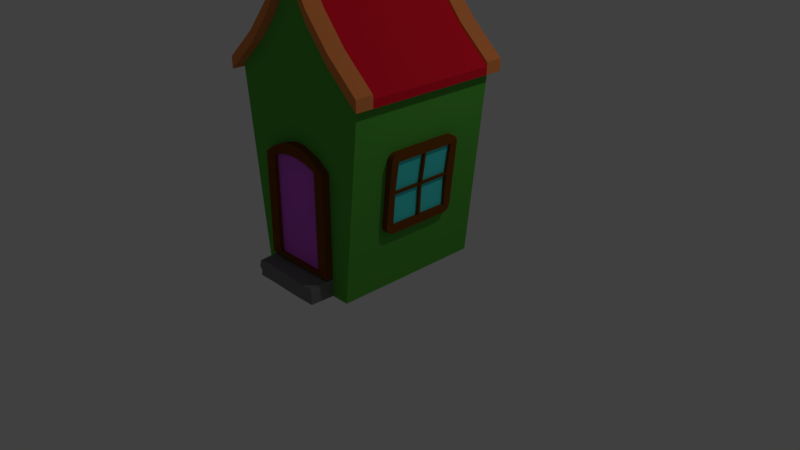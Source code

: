 # Source: House.blend  (saved by Blender 2.79.0; exported with 4.5.12 LTS)
import bpy
from mathutils import Matrix  # noqa: F401  (used for matrix-valued properties, if any)

bpy.ops.wm.read_factory_settings(use_empty=True)
scene = bpy.context.scene
scene.name = 'Scene'

# ---- collections
col_collection_1 = bpy.data.collections.new('Collection 1'); scene.collection.children.link(col_collection_1)

# ---- materials (node trees are filled in below, after node groups)
mat_material = bpy.data.materials.new('Material')
mat_material.alpha_threshold = 0.0
mat_material.use_transparent_shadow = False
mat_material.diffuse_color = (0.1025, 0.448, 0.05503, 1.0)
mat_material.roughness = 0.5
mat_material_001 = bpy.data.materials.new('Material.001')
mat_material_001.alpha_threshold = 0.0
mat_material_001.use_transparent_shadow = False
mat_material_001.diffuse_color = (0.8, 0.0107, 0.02868, 1.0)
mat_material_001.roughness = 0.5
mat_material_002 = bpy.data.materials.new('Material.002')
mat_material_002.alpha_threshold = 0.0
mat_material_002.use_transparent_shadow = False
mat_material_002.diffuse_color = (0.8, 0.2505, 0.07333, 1.0)
mat_material_002.roughness = 0.5
mat_material_003 = bpy.data.materials.new('Material.003')
mat_material_003.alpha_threshold = 0.0
mat_material_003.use_transparent_shadow = False
mat_material_003.diffuse_color = (0.196, 0.06101, 0.006679, 1.0)
mat_material_003.roughness = 0.5
mat_material_004 = bpy.data.materials.new('Material.004')
mat_material_004.alpha_threshold = 0.0
mat_material_004.use_transparent_shadow = False
mat_material_004.diffuse_color = (0.0757, 0.8971, 0.8714, 1.0)
mat_material_004.roughness = 0.5
mat_material_005 = bpy.data.materials.new('Material.005')
mat_material_005.alpha_threshold = 0.0
mat_material_005.use_transparent_shadow = False
mat_material_005.diffuse_color = (0.6548, 0.1157, 0.8, 1.0)
mat_material_005.roughness = 0.5
mat_material_006 = bpy.data.materials.new('Material.006')
mat_material_006.alpha_threshold = 0.0
mat_material_006.use_transparent_shadow = False
mat_material_006.diffuse_color = (0.2079, 0.2079, 0.2079, 1.0)
mat_material_006.roughness = 0.5

# ---- material node trees

# ---- world
world_world = bpy.data.worlds.new('World'); scene.world = world_world
world_world.color = (0.05088, 0.05088, 0.05088)
world_world.use_sun_shadow = False
world_world.sun_shadow_jitter_overblur = 0.0
world_world.cycles.sampling_method = 'MANUAL'

# ---- cameras
cam_camera = bpy.data.cameras.new('Camera')
cam_camera.clip_end = 100.0
cam_camera.lens = 35.0
cam_camera.sensor_width = 32.0
cam_camera.sensor_height = 18.0
cam_camera.ortho_scale = 7.314
cam_camera.dof.focus_distance = 0.0
cam_camera.dof.aperture_fstop = 128.0

# ---- lights
light_lamp = bpy.data.lights.new('Lamp', 'POINT')
light_lamp.transmission_factor = 0.0
light_lamp.cutoff_distance = 30.0
light_lamp.energy = 100.0
light_lamp.shadow_buffer_clip_start = 1.001
light_lamp.shadow_soft_size = 0.1
light_lamp.shadow_maximum_resolution = 0.006
light_lamp.use_absolute_resolution = True

# ---- meshes
me_cube_002 = bpy.data.meshes.new('Cube.002')
me_cube_002.from_pydata([(-0.7353, -1.0, -0.001843), (-1.0, -1.0, 2.498), (-0.7353, 1.0, -0.001843), (-1.0, 1.0, 2.498), (0.7353, -1.0, -0.001843), (1.0, -1.0, 2.498), (0.7353, 1.0, -0.001843), (1.0, 1.0, 2.498), (-0.04, -1.0, 3.898), (-0.04, 1.0, 3.898), (0.04, 1.0, 3.898), (0.04, -1.0, 3.898), (0.608, -1.0, 2.848), (0.312, -1.0, 3.198), (0.112, -1.0, 3.548), (-0.112, -1.0, 3.548), (-0.312, -1.0, 3.198), (-0.608, -1.0, 2.848), (-0.608, 1.0, 2.848), (-0.312, 1.0, 3.198), (-0.112, 1.0, 3.548), (0.112, 1.0, 3.548), (0.312, 1.0, 3.198), (0.608, 1.0, 2.848), (-1.1, -1.1, 2.428), (-1.1, 1.1, 2.428), (1.1, 1.1, 2.428), (1.1, -1.1, 2.428), (-0.044, -1.1, 3.968), (-0.044, 1.1, 3.968), (0.044, 1.1, 3.968), (0.044, -1.1, 3.968), (0.1232, -1.1, 3.583), (-0.6688, -1.1, 2.813), (-0.1232, 1.1, 3.583), (0.6688, 1.1, 2.813), (0.6688, -1.1, 2.813), (0.3432, -1.1, 3.198), (-0.1232, -1.1, 3.583), (-0.3432, -1.1, 3.198), (-0.6688, 1.1, 2.813), (-0.3432, 1.1, 3.198), (0.1232, 1.1, 3.583), (0.3432, 1.1, 3.198), (-1.1, -1.1, 2.528), (-1.1, 1.1, 2.528), (1.1, 1.1, 2.528), (1.1, -1.1, 2.528), (-0.044, -1.1, 4.068), (-0.044, 1.1, 4.068), (0.044, 1.1, 4.068), (0.044, -1.1, 4.068), (0.1232, -1.1, 3.683), (-0.6688, -1.1, 2.913), (-0.1232, 1.1, 3.683), (0.6688, 1.1, 2.913), (0.6688, -1.1, 2.913), (0.3432, -1.1, 3.298), (-0.1232, -1.1, 3.683), (-0.3432, -1.1, 3.298), (-0.6688, 1.1, 2.913), (-0.3432, 1.1, 3.298), (0.1232, 1.1, 3.683), (0.3432, 1.1, 3.298), (-1.0, -0.8333, 2.498), (-1.0, 0.8333, 2.498), (1.0, 0.8333, 2.498), (1.0, -0.8333, 2.498), (-1.1, -0.8667, 2.428), (-1.1, 0.8667, 2.428), (1.1, 0.8667, 2.428), (1.1, -0.8667, 2.428), (-1.1, -0.8667, 2.528), (-1.1, 0.8667, 2.528), (1.1, 0.8667, 2.528), (1.1, -0.8667, 2.528), (-0.6688, -0.8667, 2.913), (-0.6688, 0.8667, 2.913), (-0.3432, -0.8667, 3.298), (-0.3432, 0.8667, 3.298), (-0.1232, -0.8667, 3.683), (-0.1232, 0.8667, 3.683), (0.6688, 0.8667, 2.913), (0.6688, -0.8667, 2.913), (0.3432, 0.8667, 3.298), (0.3432, -0.8667, 3.298), (0.1232, 0.8667, 3.683), (0.1232, -0.8667, 3.683), (0.05648, -1.0, 3.818), (-0.05648, 1.0, 3.818), (-0.05648, -1.0, 3.818), (0.05648, 1.0, 3.818), (0.06213, -1.1, 3.88), (-0.06213, 1.1, 3.88), (-0.06213, -1.1, 3.88), (0.06213, 1.1, 3.88), (0.06213, -1.1, 3.98), (-0.06213, 1.1, 3.98), (-0.06213, -1.1, 3.98), (0.06213, 1.1, 3.98), (0.06213, -0.8667, 3.98), (0.06213, 0.8667, 3.98), (1.1, 0.8667, 2.528), (1.1, -0.8667, 2.528), (0.6688, 0.8667, 2.913), (0.6688, -0.8667, 2.913), (0.3432, 0.8667, 3.298), (0.3432, -0.8667, 3.298), (0.1232, 0.8667, 3.683), (0.1232, -0.8667, 3.683), (0.06213, -0.8667, 3.98), (0.06213, 0.8667, 3.98), (1.1, 0.8667, 2.428), (1.1, -0.8667, 2.428), (1.1, 0.8667, 2.528), (1.1, -0.8667, 2.528), (1.1, 0.8667, 2.528), (1.1, -0.8667, 2.528), (0.6688, 0.8667, 2.913), (0.6688, -0.8667, 2.913), (0.3432, 0.8667, 3.298), (0.3432, -0.8667, 3.298), (0.1232, 0.8667, 3.683), (0.1232, -0.8667, 3.683), (0.06213, -0.8667, 3.98), (0.06213, 0.8667, 3.98), (1.1, 0.8667, 2.428), (1.1, -0.8667, 2.428), (1.1, 0.8667, 2.528), (1.1, -0.8667, 2.528), (1.1, 0.8667, 2.528), (1.1, -0.8667, 2.528), (0.6688, 0.8667, 2.913), (0.6688, -0.8667, 2.913), (0.3432, 0.8667, 3.298), (0.3432, -0.8667, 3.298), (0.1232, 0.8667, 3.683), (0.1232, -0.8667, 3.683), (0.06213, -0.8667, 3.98), (0.06213, 0.8667, 3.98), (1.0, 0.8333, 2.498), (1.0, -0.8333, 2.498), (1.1, 0.8667, 2.428), (1.1, -0.8667, 2.428), (1.1, 0.8667, 2.428), (1.1, -0.8667, 2.428), (1.1, 0.8667, 2.528), (1.1, -0.8667, 2.528), (1.1, 0.8667, 2.528), (1.1, -0.8667, 2.528), (0.6688, 0.8667, 2.913), (0.6688, -0.8667, 2.913), (0.3432, 0.8667, 3.298), (0.3432, -0.8667, 3.298), (0.1232, 0.8667, 3.683), (0.1232, -0.8667, 3.683), (0.06213, -0.8667, 3.98), (0.06213, 0.8667, 3.98), (1.0, 0.8333, 2.498), (1.0, -0.8333, 2.498), (1.1, 0.8667, 2.428), (1.1, -0.8667, 2.428), (1.1, 0.8667, 2.428), (1.1, -0.8667, 2.428), (1.1, 0.8667, 2.528), (1.1, -0.8667, 2.528), (1.1, 0.8667, 2.528), (1.1, -0.8667, 2.528), (0.6688, 0.8667, 2.913), (0.6688, -0.8667, 2.913), (0.3432, 0.8667, 3.298), (0.3432, -0.8667, 3.298), (0.1232, 0.8667, 3.683), (0.1232, -0.8667, 3.683), (0.06213, -0.8667, 3.98), (0.06213, 0.8667, 3.98), (-1.1, 0.8667, 2.578), (-1.1, 1.1, 2.578), (1.1, -0.8667, 2.578), (1.1, -1.1, 2.578), (-0.044, 0.8667, 4.118), (-0.044, 1.1, 4.118), (0.044, 1.1, 4.118), (0.044, -0.8667, 4.118), (0.044, -1.1, 4.118), (-0.044, -1.1, 4.118), (0.06213, -1.1, 4.03), (-0.6688, -1.1, 2.963), (-1.1, -1.1, 2.578), (-0.06213, 1.1, 4.03), (0.6688, 1.1, 2.963), (1.1, 1.1, 2.578), (0.6688, -1.1, 2.963), (0.3432, -1.1, 3.348), (0.1232, -1.1, 3.733), (-0.06213, -1.1, 4.03), (-0.1232, -1.1, 3.733), (-0.3432, -1.1, 3.348), (-0.6688, 1.1, 2.963), (-0.3432, 1.1, 3.348), (-0.1232, 1.1, 3.733), (0.06213, 1.1, 4.03), (0.1232, 1.1, 3.733), (0.3432, 1.1, 3.348), (-0.6688, 0.8667, 2.963), (-0.3432, 0.8667, 3.348), (-0.1232, 0.8667, 3.733), (0.6688, -0.8667, 2.963), (0.3432, -0.8667, 3.348), (0.1232, -0.8667, 3.733), (-1.1, -0.8667, 2.578), (1.1, 0.8667, 2.578), (-0.044, -0.8667, 4.118), (0.044, 0.8667, 4.118), (-0.6688, -0.8667, 2.963), (-0.3432, -0.8667, 3.348), (-0.1232, -0.8667, 3.733), (0.6688, 0.8667, 2.963), (0.3432, 0.8667, 3.348), (0.1232, 0.8667, 3.733), (-0.06213, 0.8667, 4.03), (-0.06213, -0.8667, 4.03), (0.06213, -0.8667, 4.03), (0.06213, 0.8667, 4.03), (0.1232, 0.8667, 3.733), (0.1232, -0.8667, 3.733), (0.06213, -0.8667, 4.03), (0.06213, 0.8667, 4.03), (-0.024, 0.8667, 4.168), (-0.024, 1.1, 4.168), (0.024, 1.1, 4.168), (0.024, -0.8667, 4.168), (0.024, -1.1, 4.168), (-0.024, -1.1, 4.168), (-0.024, -0.8667, 4.168), (0.024, 0.8667, 4.168), (-0.5254, -1.1, 0.2443), (-0.5254, -1.1, 1.567), (-0.5254, -0.9731, 0.2443), (-0.5254, -0.9731, 1.567), (0.4986, -1.1, 0.2443), (0.4986, -1.1, 1.567), (0.4986, -0.9731, 0.2443), (0.4986, -0.9731, 1.567), (-0.3791, -0.9731, 1.676), (-0.2328, -0.9731, 1.735), (-0.08649, -0.9731, 1.78), (0.05979, -0.9731, 1.78), (0.2061, -0.9731, 1.735), (0.3524, -0.9731, 1.676), (-0.3791, -1.1, 0.2443), (0.3524, -1.1, 0.2443), (0.3524, -1.1, 1.676), (0.2061, -1.1, 1.735), (0.05979, -1.1, 1.78), (-0.08649, -1.1, 1.78), (-0.2328, -1.1, 1.735), (-0.3791, -1.1, 1.676), (0.3524, -1.1, 1.558), (0.2061, -1.1, 1.613), (0.05979, -1.1, 1.638), (-0.08649, -1.1, 1.638), (-0.2328, -1.1, 1.613), (-0.3791, -1.1, 1.558), (0.3524, -1.1, 0.2919), (-0.3791, -1.1, 0.2906), (0.3524, -1.05, 1.558), (0.2061, -1.05, 1.613), (0.05979, -1.05, 1.638), (-0.08649, -1.05, 1.638), (-0.2328, -1.05, 1.613), (-0.3791, -1.05, 1.558), (0.3524, -1.05, 0.2919), (-0.3791, -1.05, 0.2906), (0.8659, 0.01102, 0.8741), (0.8659, -0.4139, 0.8741), (0.8922, 0.4053, 1.274), (0.9619, -0.4139, 1.686), (0.9307, -0.0197, 1.27), (0.9059, -0.4139, 0.8741), (0.9308, 0.01102, 1.27), (0.9059, 0.4053, 0.8741), (0.8899, -0.4139, 1.268), (0.9412, 0.01102, 1.3), (1.002, 0.4053, 1.686), (0.9619, -0.01969, 1.686), (0.9411, -0.0197, 1.3), (0.8659, 0.4053, 0.8741), (1.002, -0.4139, 1.686), (0.8907, -0.0197, 1.27), (0.9363, -0.004336, 1.285), (0.9406, -0.4139, 1.298), (0.9299, -0.4139, 1.268), (1.002, -0.01969, 1.686), (1.002, 0.01102, 1.686), (0.9422, 0.4053, 1.303), (0.9322, 0.4053, 1.274), (0.9059, 0.01102, 0.8741), (0.9059, -0.0197, 0.8741), (0.9011, -0.0197, 1.3), (0.9006, -0.4139, 1.298), (0.9619, 0.4053, 1.686), (0.9619, 0.01102, 1.686), (0.9012, 0.01102, 1.3), (0.9022, 0.4053, 1.303), (0.8908, 0.01102, 1.27), (0.8659, -0.0197, 0.8741), (0.8035, -0.4139, 0.7717), (0.8035, -0.5163, 0.8741), (0.8035, -0.4456, 0.7767), (0.8035, -0.4741, 0.7913), (0.8035, -0.4968, 0.8139), (0.8035, -0.5113, 0.8425), (0.8995, -0.5163, 1.686), (0.8995, -0.4139, 1.788), (0.8995, -0.5113, 1.717), (0.8995, -0.4968, 1.746), (0.8995, -0.4741, 1.769), (0.8995, -0.4456, 1.783), (0.8035, 0.5077, 0.8741), (0.8035, 0.4053, 0.7717), (0.8035, 0.5027, 0.8425), (0.8035, 0.4881, 0.8139), (0.8035, 0.4655, 0.7913), (0.8035, 0.4369, 0.7767), (0.8995, 0.4053, 1.788), (0.8995, 0.5077, 1.686), (0.8995, 0.4369, 1.783), (0.8995, 0.4655, 1.769), (0.8995, 0.4881, 1.746), (0.8995, 0.5027, 1.717), (1.002, 0.5077, 1.686), (1.002, 0.4053, 1.788), (1.002, 0.4353, 1.716), (1.002, 0.5027, 1.717), (1.002, 0.4881, 1.746), (1.002, 0.4655, 1.769), (1.002, 0.4369, 1.783), (0.9059, 0.4053, 0.7717), (0.9059, 0.5077, 0.8741), (0.9059, 0.4353, 0.8441), (0.9059, 0.4369, 0.7767), (0.9059, 0.4655, 0.7913), (0.9059, 0.4881, 0.8139), (0.9059, 0.5027, 0.8425), (0.9059, -0.5163, 0.8741), (0.9059, -0.4139, 0.7717), (0.9059, -0.4439, 0.8441), (0.9059, -0.5113, 0.8425), (0.9059, -0.4968, 0.8139), (0.9059, -0.4741, 0.7913), (0.9059, -0.4456, 0.7767), (1.002, -0.4139, 1.788), (1.002, -0.5163, 1.686), (1.002, -0.4439, 1.716), (1.002, -0.4456, 1.783), (1.002, -0.4741, 1.769), (1.002, -0.4968, 1.746), (1.002, -0.5113, 1.717), (-0.864, 0.01102, 0.8741), (-0.864, -0.4139, 0.8741), (-0.8903, 0.4053, 1.274), (-0.96, -0.4139, 1.686), (-0.9288, -0.0197, 1.27), (-0.904, -0.4139, 0.8741), (-0.9289, 0.01102, 1.27), (-0.904, 0.4053, 0.8741), (-0.888, -0.4139, 1.268), (-0.9393, 0.01102, 1.3), (-1.0, 0.4053, 1.686), (-0.96, -0.01969, 1.686), (-0.9392, -0.0197, 1.3), (-0.864, 0.4053, 0.8741), (-1.0, -0.4139, 1.686), (-0.8888, -0.0197, 1.27), (-0.9344, -0.004336, 1.285), (-0.9387, -0.4139, 1.298), (-0.928, -0.4139, 1.268), (-1.0, -0.01969, 1.686), (-1.0, 0.01102, 1.686), (-0.9403, 0.4053, 1.303), (-0.9303, 0.4053, 1.274), (-0.904, 0.01102, 0.8741), (-0.904, -0.0197, 0.8741), (-0.8992, -0.0197, 1.3), (-0.8987, -0.4139, 1.298), (-0.96, 0.4053, 1.686), (-0.96, 0.01102, 1.686), (-0.8993, 0.01102, 1.3), (-0.9003, 0.4053, 1.303), (-0.8889, 0.01102, 1.27), (-0.864, -0.0197, 0.8741), (-0.8016, -0.4139, 0.7717), (-0.8016, -0.5163, 0.8741), (-0.8016, -0.4456, 0.7767), (-0.8016, -0.4741, 0.7913), (-0.8016, -0.4968, 0.8139), (-0.8016, -0.5113, 0.8425), (-0.8976, -0.5163, 1.686), (-0.8976, -0.4139, 1.788), (-0.8976, -0.5113, 1.717), (-0.8976, -0.4968, 1.746), (-0.8976, -0.4741, 1.769), (-0.8976, -0.4456, 1.783), (-0.8016, 0.5077, 0.8741), (-0.8016, 0.4053, 0.7717), (-0.8016, 0.5027, 0.8425), (-0.8016, 0.4881, 0.8139), (-0.8016, 0.4655, 0.7913), (-0.8016, 0.4369, 0.7767), (-0.8976, 0.4053, 1.788), (-0.8976, 0.5077, 1.686), (-0.8976, 0.4369, 1.783), (-0.8976, 0.4655, 1.769), (-0.8976, 0.4881, 1.746), (-0.8976, 0.5027, 1.717), (-1.0, 0.5077, 1.686), (-1.0, 0.4053, 1.788), (-1.0, 0.4353, 1.716), (-1.0, 0.5027, 1.717), (-1.0, 0.4881, 1.746), (-1.0, 0.4655, 1.769), (-1.0, 0.4369, 1.783), (-0.904, 0.4053, 0.7717), (-0.904, 0.5077, 0.8741), (-0.904, 0.4353, 0.8441), (-0.904, 0.4369, 0.7767), (-0.904, 0.4655, 0.7913), (-0.904, 0.4881, 0.8139), (-0.904, 0.5027, 0.8425), (-0.904, -0.5163, 0.8741), (-0.904, -0.4139, 0.7717), (-0.904, -0.4439, 0.8441), (-0.904, -0.5113, 0.8425), (-0.904, -0.4968, 0.8139), (-0.904, -0.4741, 0.7913), (-0.904, -0.4456, 0.7767), (-1.0, -0.4139, 1.788), (-1.0, -0.5163, 1.686), (-1.0, -0.4439, 1.716), (-1.0, -0.4456, 1.783), (-1.0, -0.4741, 1.769), (-1.0, -0.4968, 1.746), (-1.0, -0.5113, 1.717), (-0.496, -1.32, -0.0001206), (-0.4901, -1.321, 0.2093), (-0.5213, -0.9964, -0.0001206), (-0.513, -0.9962, 0.2161), (0.4894, -1.317, 0.005083), (0.4876, -1.316, 0.2124), (0.4974, -1.0, 0.001248), (0.4975, -1.0, 0.2293), (0.3175, -0.994, 0.0119), (0.1417, -0.9902, 0.01201), (-0.02601, -0.9887, -0.0001206), (-0.193, -0.9918, -0.006614), (-0.3547, -0.9923, 0.002088), (-0.3527, -0.9986, 0.1926), (-0.175, -0.9962, 0.1973), (-0.02003, -0.9917, 0.2184), (0.1435, -0.9914, 0.2142), (0.3195, -0.9953, 0.234), (-0.3389, -1.317, -0.0001206), (-0.1736, -1.315, -0.0001206), (-0.003783, -1.32, -0.0001206), (0.1494, -1.316, -0.004816), (0.3234, -1.32, 0.0008265), (0.325, -1.321, 0.2033), (0.1414, -1.311, 0.1901), (-0.01998, -1.316, 0.2219), (-0.1978, -1.304, 0.2063), (-0.337, -1.314, 0.2241), (-0.4854, -1.318, 0.07031), (-0.5173, -1.322, 0.1212), (-0.5217, -0.9979, 0.1444), (-0.5268, -0.9966, 0.07677), (0.4925, -0.9973, 0.1523), (0.4906, -0.9961, 0.08134), (0.4964, -1.322, 0.1533), (0.4951, -1.321, 0.09859), (0.3158, -1.315, 0.1626), (0.3162, -1.315, 0.08271), (0.1578, -1.321, 0.1105), (0.151, -1.318, 0.0661), (-0.0495, -1.297, 0.09652), (-0.03078, -1.303, 0.04915), (-0.1846, -1.318, 0.1277), (-0.1674, -1.321, 0.01997), (-0.3579, -1.311, 0.1623), (-0.3544, -1.32, 0.047), (-0.3433, -0.9946, 0.1351), (-0.3329, -1.0, 0.05719), (-0.1929, -0.9901, 0.1156), (-0.1725, -0.9983, 0.04509), (-0.01929, -0.9938, 0.1505), (-0.01434, -0.9974, 0.05898), (0.1404, -0.9895, 0.1496), (0.143, -0.9911, 0.07215), (0.323, -0.9975, 0.1514), (0.3148, -0.9923, 0.08073), (0.4876, -1.316, 0.2124), (0.4975, -1.0, 0.2293)], [], [(6, 4, 0, 2), (2, 3, 7, 6), (4, 5, 1, 0), (64, 65, 3, 2, 0, 1), (90, 88, 11, 8), (14, 13, 37, 32), (91, 89, 9, 10), (91, 10, 30, 95), (13, 12, 36, 37), (20, 19, 41, 34), (10, 9, 29, 30), (12, 5, 27, 36), (19, 18, 40, 41), (7, 23, 35, 26), (18, 3, 25, 40), (7, 3, 18, 23), (23, 18, 19, 22), (22, 19, 20, 21), (1, 5, 12, 17), (17, 12, 13, 16), (16, 13, 14, 15), (38, 94, 98, 195, 196, 58), (59, 197, 187, 53, 33, 39), (62, 202, 203, 63, 43, 42), (57, 193, 194, 52, 32, 37), (51, 184, 185, 48, 28, 31), (96, 186, 184, 51, 31, 92), (56, 192, 193, 57, 37, 36), (30, 29, 49, 181, 182, 50), (8, 11, 31, 28), (22, 21, 42, 43), (66, 7, 26, 70), (90, 8, 28, 94), (88, 14, 32, 92), (23, 22, 43, 35), (16, 15, 38, 39), (64, 1, 24, 68), (1, 17, 33, 24), (17, 16, 39, 33), (89, 20, 34, 93), (79, 81, 206, 205), (70, 26, 46, 191, 211, 74), (82, 74, 211, 217), (55, 190, 191, 46, 26, 35), (44, 188, 210, 72, 68, 24), (175, 174, 226, 227), (48, 185, 195, 98, 94, 28), (75, 83, 207, 178), (53, 187, 188, 44, 24, 33), (61, 199, 200, 54, 34, 41), (25, 69, 73, 176, 177, 45), (63, 203, 190, 55, 35, 43), (45, 177, 198, 60, 40, 25), (27, 71, 75, 178, 179, 47), (60, 198, 199, 61, 41, 40), (47, 179, 192, 56, 36, 27), (105, 103, 117, 119), (69, 68, 72, 73), (100, 101, 223, 222), (85, 83, 105, 107), (172, 175, 227, 224), (74, 82, 104, 102), (100, 87, 109, 110), (84, 82, 217, 218), (79, 78, 80, 81), (77, 76, 78, 79), (101, 86, 219, 223), (73, 72, 76, 77), (81, 80, 216, 206), (174, 173, 225, 226), (83, 85, 208, 207), (87, 100, 222, 209), (3, 65, 69, 25), (65, 64, 68, 69), (5, 67, 71, 27), (67, 66, 140, 141), (66, 67, 5, 4, 6, 7), (84, 86, 108, 106), (86, 84, 218, 219), (85, 87, 209, 208), (54, 200, 189, 97, 93, 34), (9, 89, 93, 29), (11, 88, 92, 31), (15, 90, 94, 38), (95, 30, 50, 182, 201, 99), (52, 194, 186, 96, 92, 32), (21, 91, 95, 42), (21, 20, 89, 91), (15, 14, 88, 90), (74, 75, 115, 114), (103, 102, 116, 117), (104, 106, 120, 118), (107, 105, 119, 121), (86, 101, 111, 108), (75, 74, 102, 103), (82, 84, 106, 104), (101, 100, 110, 111), (87, 85, 107, 109), (83, 75, 103, 105), (120, 122, 136, 134), (125, 124, 138, 139), (114, 115, 129, 128), (123, 121, 135, 137), (122, 125, 139, 136), (102, 104, 118, 116), (75, 71, 113, 115), (110, 109, 123, 124), (70, 74, 114, 112), (108, 111, 125, 122), (71, 70, 112, 113), (109, 107, 121, 123), (111, 110, 124, 125), (106, 108, 122, 120), (132, 134, 152, 150), (126, 128, 146, 144), (135, 133, 151, 153), (129, 127, 145, 147), (66, 70, 142, 140), (115, 113, 127, 129), (121, 119, 133, 135), (112, 114, 128, 126), (118, 120, 134, 132), (117, 116, 130, 131), (119, 117, 131, 133), (116, 118, 132, 130), (124, 123, 137, 138), (113, 112, 126, 127), (152, 154, 172, 170), (157, 156, 174, 175), (146, 147, 165, 164), (155, 153, 171, 173), (154, 157, 175, 172), (145, 144, 162, 163), (131, 130, 148, 149), (133, 131, 149, 151), (130, 132, 150, 148), (138, 137, 155, 156), (127, 126, 144, 145), (136, 139, 157, 154), (70, 71, 143, 142), (137, 135, 153, 155), (71, 67, 141, 143), (128, 129, 147, 146), (139, 138, 156, 157), (134, 136, 154, 152), (159, 158, 160, 161), (163, 162, 164, 165), (171, 170, 172, 173), (169, 168, 170, 171), (167, 166, 168, 169), (147, 145, 163, 165), (153, 151, 169, 171), (144, 146, 164, 162), (141, 140, 158, 159), (150, 152, 170, 168), (149, 148, 166, 167), (142, 143, 161, 160), (151, 149, 167, 169), (143, 141, 159, 161), (148, 150, 168, 166), (140, 142, 160, 158), (156, 155, 173, 174), (183, 213, 235, 231), (223, 201, 182, 213), (221, 195, 185, 212), (210, 188, 187, 214), (214, 187, 197, 215), (215, 197, 196, 216), (211, 191, 190, 217), (217, 190, 203, 218), (218, 203, 202, 219), (193, 208, 209, 194), (192, 207, 208, 193), (179, 178, 207, 192), (199, 205, 206, 200), (198, 204, 205, 199), (177, 176, 204, 198), (189, 220, 180, 181), (220, 221, 212, 180), (186, 222, 183, 184), (222, 223, 213, 183), (181, 180, 228, 229), (184, 183, 231, 232), (194, 209, 222, 186), (206, 216, 221, 220), (200, 206, 220, 189), (216, 196, 195, 221), (219, 202, 201, 223), (225, 224, 227, 226), (80, 78, 215, 216), (77, 79, 205, 204), (173, 172, 224, 225), (78, 76, 214, 215), (73, 77, 204, 176), (76, 72, 210, 214), (58, 196, 197, 59, 39, 38), (99, 201, 202, 62, 42, 95), (97, 189, 181, 49, 29, 93), (231, 234, 233, 232), (230, 229, 228, 235), (235, 228, 234, 231), (180, 212, 234, 228), (185, 184, 232, 233), (182, 181, 229, 230), (213, 182, 230, 235), (212, 185, 233, 234), (242, 243, 241, 240), (250, 265, 263, 257, 237, 236), (241, 252, 258, 264, 251, 240), (244, 239, 237, 257), (236, 237, 239, 238), (250, 251, 264, 265), (243, 249, 252, 241), (249, 248, 253, 252), (248, 247, 254, 253), (247, 246, 255, 254), (246, 245, 256, 255), (245, 244, 257, 256), (238, 242, 240, 251, 250, 236), (258, 252, 253, 259), (259, 253, 254, 260), (260, 254, 255, 261), (261, 255, 256, 262), (262, 256, 257, 263), (273, 272, 266, 267, 268, 269, 270, 271), (262, 263, 271, 270), (263, 265, 273, 271), (260, 261, 269, 268), (258, 259, 267, 266), (265, 264, 272, 273), (261, 262, 270, 269), (264, 258, 266, 272), (259, 260, 268, 267), (345, 353, 313, 308), (295, 296, 281, 340, 339, 331, 333, 284), (286, 293, 285, 299), (332, 325, 314, 352), (307, 309, 310, 311, 312, 308, 313, 315, 316, 317, 318, 314, 325, 327, 328, 329, 330, 326, 319, 321, 322, 323, 324, 320), (319, 326, 331, 339), (298, 279, 347, 346, 338, 340, 281, 297), (294, 284, 333, 332, 352, 354, 288, 293), (276, 305, 274, 287), (291, 288, 354, 353, 345, 347, 279, 292), (294, 283, 303, 302), (298, 278, 289, 306), (303, 304, 301, 302), (297, 281, 287, 274), (300, 299, 285, 277), (279, 298, 306, 275), (306, 289, 282, 275), (297, 280, 290, 278, 298), (280, 296, 295, 283, 290), (293, 286, 290, 283, 294), (292, 278, 290, 286, 291), (293, 288, 277, 285), (295, 284, 301, 304), (292, 279, 275, 282), (283, 295, 304, 303), (288, 291, 300, 277), (291, 286, 299, 300), (278, 292, 282, 289), (296, 280, 305, 276), (280, 297, 274, 305), (281, 296, 276, 287), (284, 294, 302, 301), (331, 334, 333), (334, 335, 333), (335, 336, 333), (336, 337, 333), (337, 332, 333), (338, 341, 340), (341, 342, 340), (342, 343, 340), (343, 344, 340), (344, 339, 340), (345, 348, 347), (348, 349, 347), (349, 350, 347), (350, 351, 347), (351, 346, 347), (352, 355, 354), (355, 356, 354), (356, 357, 354), (357, 358, 354), (358, 353, 354), (338, 320, 324, 341), (341, 324, 323, 342), (342, 323, 322, 343), (343, 322, 321, 344), (344, 321, 319, 339), (325, 332, 337, 327), (327, 337, 336, 328), (328, 336, 335, 329), (329, 335, 334, 330), (330, 334, 331, 326), (307, 346, 351, 309), (309, 351, 350, 310), (310, 350, 349, 311), (311, 349, 348, 312), (312, 348, 345, 308), (352, 314, 318, 355), (355, 318, 317, 356), (356, 317, 316, 357), (357, 316, 315, 358), (358, 315, 313, 353), (320, 338, 346, 307), (430, 438, 398, 393), (380, 381, 366, 425, 424, 416, 418, 369), (371, 378, 370, 384), (417, 410, 399, 437), (392, 394, 395, 396, 397, 393, 398, 400, 401, 402, 403, 399, 410, 412, 413, 414, 415, 411, 404, 406, 407, 408, 409, 405), (404, 411, 416, 424), (383, 364, 432, 431, 423, 425, 366, 382), (379, 369, 418, 417, 437, 439, 373, 378), (361, 390, 359, 372), (376, 373, 439, 438, 430, 432, 364, 377), (379, 368, 388, 387), (383, 363, 374, 391), (388, 389, 386, 387), (382, 366, 372, 359), (385, 384, 370, 362), (364, 383, 391, 360), (391, 374, 367, 360), (382, 365, 375, 363, 383), (365, 381, 380, 368, 375), (378, 371, 375, 368, 379), (377, 363, 375, 371, 376), (378, 373, 362, 370), (380, 369, 386, 389), (377, 364, 360, 367), (368, 380, 389, 388), (373, 376, 385, 362), (376, 371, 384, 385), (363, 377, 367, 374), (381, 365, 390, 361), (365, 382, 359, 390), (366, 381, 361, 372), (369, 379, 387, 386), (416, 419, 418), (419, 420, 418), (420, 421, 418), (421, 422, 418), (422, 417, 418), (423, 426, 425), (426, 427, 425), (427, 428, 425), (428, 429, 425), (429, 424, 425), (430, 433, 432), (433, 434, 432), (434, 435, 432), (435, 436, 432), (436, 431, 432), (437, 440, 439), (440, 441, 439), (441, 442, 439), (442, 443, 439), (443, 438, 439), (423, 405, 409, 426), (426, 409, 408, 427), (427, 408, 407, 428), (428, 407, 406, 429), (429, 406, 404, 424), (410, 417, 422, 412), (412, 422, 421, 413), (413, 421, 420, 414), (414, 420, 419, 415), (415, 419, 416, 411), (392, 431, 436, 394), (394, 436, 435, 395), (395, 435, 434, 396), (396, 434, 433, 397), (397, 433, 430, 393), (437, 399, 403, 440), (440, 403, 402, 441), (441, 402, 401, 442), (442, 401, 400, 443), (443, 400, 398, 438), (405, 423, 431, 392), (473, 445, 447, 474), (498, 461, 451, 476), (476, 451, 449, 478), (488, 471, 445, 473), (452, 450, 448, 466), (457, 447, 445, 471), (451, 461, 467, 449), (461, 460, 468, 467), (460, 459, 469, 468), (459, 458, 470, 469), (458, 457, 471, 470), (446, 456, 462, 444), (456, 455, 463, 462), (455, 454, 464, 463), (454, 453, 465, 464), (453, 452, 466, 465), (478, 449, 467, 480), (480, 467, 468, 482), (482, 468, 469, 484), (484, 469, 470, 486), (486, 470, 471, 488), (474, 447, 457, 490), (490, 457, 458, 492), (492, 458, 459, 494), (494, 459, 460, 496), (496, 460, 461, 498), (453, 497, 499, 452), (497, 496, 498, 499), (454, 495, 497, 453), (495, 494, 496, 497), (455, 493, 495, 454), (493, 492, 494, 495), (456, 491, 493, 455), (491, 490, 492, 493), (446, 475, 491, 456), (475, 474, 490, 491), (463, 487, 489, 462), (487, 486, 488, 489), (464, 485, 487, 463), (485, 484, 486, 487), (465, 483, 485, 464), (483, 482, 484, 485), (466, 481, 483, 465), (481, 480, 482, 483), (448, 479, 481, 466), (479, 478, 480, 481), (462, 489, 472, 444), (489, 488, 473, 472), (450, 477, 479, 448), (477, 476, 478, 479), (452, 499, 477, 450), (499, 498, 476, 477), (444, 472, 475, 446), (472, 473, 474, 475), (451, 449, 500, 501)])
me_cube_002.polygons.foreach_set('material_index', [0, 0, 0, 0, 0, 2, 0, 2, 2, 2, 2, 2, 2, 2, 2, 0, 0, 0, 0, 0, 0, 2, 2, 2, 2, 2, 2, 2, 2, 2, 2, 2, 2, 2, 2, 2, 2, 2, 2, 2, 2, 2, 2, 2, 2, 0, 2, 2, 2, 2, 2, 2, 2, 2, 2, 2, 0, 1, 0, 0, 0, 0, 0, 2, 1, 1, 0, 1, 1, 0, 2, 0, 2, 2, 2, 0, 0, 0, 2, 2, 2, 2, 2, 2, 2, 2, 2, 0, 0, 0, 0, 0, 0, 0, 0, 0, 0, 0, 0, 0, 0, 0, 0, 0, 0, 0, 0, 0, 0, 0, 0, 0, 0, 0, 0, 0, 0, 2, 0, 0, 0, 0, 0, 0, 0, 0, 0, 0, 0, 0, 0, 0, 0, 0, 0, 0, 0, 0, 0, 0, 0, 2, 0, 0, 0, 2, 1, 1, 1, 1, 0, 0, 0, 0, 0, 0, 0, 0, 2, 0, 2, 0, 1, 2, 2, 2, 2, 2, 2, 2, 2, 2, 2, 2, 2, 2, 2, 2, 1, 2, 1, 2, 2, 2, 1, 2, 2, 2, 1, 2, 2, 1, 2, 2, 2, 2, 2, 2, 2, 2, 1, 1, 2, 2, 2, 2, 3, 3, 3, 3, 3, 3, 3, 3, 3, 3, 3, 3, 0, 3, 3, 3, 3, 3, 5, 3, 3, 3, 3, 3, 3, 3, 3, 3, 3, 3, 3, 0, 3, 3, 3, 4, 3, 3, 3, 4, 3, 4, 3, 4, 3, 3, 3, 3, 3, 3, 3, 3, 3, 3, 3, 3, 3, 3, 3, 3, 3, 3, 3, 3, 3, 3, 3, 3, 3, 3, 3, 3, 3, 3, 3, 3, 3, 3, 3, 3, 3, 3, 3, 3, 3, 3, 3, 3, 3, 3, 3, 3, 3, 3, 3, 3, 3, 3, 3, 3, 3, 3, 3, 3, 0, 3, 3, 3, 4, 3, 3, 0, 4, 3, 4, 3, 4, 3, 3, 3, 3, 3, 3, 3, 3, 3, 3, 3, 3, 3, 3, 3, 3, 3, 3, 3, 3, 3, 3, 3, 3, 3, 3, 3, 3, 3, 3, 3, 3, 3, 3, 3, 3, 3, 3, 3, 3, 3, 3, 3, 3, 3, 3, 3, 3, 3, 3, 3, 3, 3, 3, 3, 3, 6, 6, 6, 6, 6, 6, 6, 6, 6, 6, 6, 6, 6, 6, 6, 6, 6, 6, 6, 6, 6, 6, 6, 6, 6, 6, 6, 6, 6, 6, 0, 6, 0, 6, 0, 6, 6, 6, 6, 6, 6, 6, 6, 6, 6, 6, 6, 6, 6, 6, 6, 6, 6, 6, 0])
_uv = me_cube_002.uv_layers.new(name='UVMap')
_uv.uv.foreach_set('vector', [0.4912, 0.8644, 0.4912, 0.6173, 0.6717, 0.6173, 0.6717, 0.8644, 0.2781, 0.4824, 0.2456, 0.1732, 0.4912, 0.1732, 0.4587, 0.4824, 0.0325, 0.4824, 0.0, 0.1732, 0.2456, 0.1732, 0.2131, 0.4824, 0.5116, 0.0002222, 0.7163, 2.02e-05, 0.7367, 0.0, 0.7367, 0.3086, 0.4912, 0.3088, 0.4912, 0.0002424, 0.1297, 0.009913, 0.1159, 0.009913, 0.1179, 0.0, 0.1277, 2.949e-08, 0.9188, 0.9216, 0.9188, 0.8787, 0.9311, 0.8788, 0.9311, 0.9259, 0.3753, 0.009913, 0.3614, 0.009913, 0.3635, 2.949e-08, 0.3733, 0.0, 0.2424, 0.958, 0.2425, 0.9679, 0.2302, 0.9766, 0.2302, 0.9657, 0.9188, 0.8787, 0.9189, 0.8361, 0.9313, 0.8319, 0.9311, 0.8788, 0.9806, 0.8832, 0.9806, 0.926, 0.9683, 0.9259, 0.9683, 0.8789, 0.4695, 0.7499, 0.4597, 0.7499, 0.4592, 0.7371, 0.47, 0.7371, 0.9068, 0.276, 0.9068, 0.2275, 0.9189, 0.2146, 0.9189, 0.2679, 0.9806, 0.926, 0.9806, 0.9685, 0.9683, 0.9726, 0.9683, 0.9259, 0.854, 0.5718, 0.854, 0.5233, 0.8663, 0.5302, 0.8663, 0.5836, 0.8273, 0.8795, 0.8754, 0.8772, 0.8877, 0.8891, 0.8347, 0.8916, 0.4912, 0.1732, 0.2456, 0.1732, 0.2937, 0.1299, 0.443, 0.1299, 0.443, 0.1299, 0.2937, 0.1299, 0.3301, 0.08659, 0.4067, 0.08659, 0.4067, 0.08659, 0.3301, 0.08659, 0.3546, 0.0433, 0.3821, 0.0433, 0.2456, 0.1732, 0.0, 0.1732, 0.04813, 0.1299, 0.1974, 0.1299, 0.1974, 0.1299, 0.04813, 0.1299, 0.08448, 0.08659, 0.1611, 0.08659, 0.1611, 0.08659, 0.08448, 0.08659, 0.109, 0.0433, 0.1365, 0.0433, 0.3174, 0.6033, 0.281, 0.6108, 0.2687, 0.6108, 0.2625, 0.6108, 0.299, 0.6033, 0.3051, 0.6033, 0.3524, 0.5761, 0.3463, 0.5761, 0.3935, 0.5358, 0.3997, 0.5358, 0.412, 0.5358, 0.3647, 0.5761, 0.1541, 0.6338, 0.1602, 0.6338, 0.113, 0.661, 0.1068, 0.661, 0.09455, 0.661, 0.1418, 0.6338, 0.3524, 0.661, 0.3463, 0.661, 0.299, 0.6338, 0.3051, 0.6338, 0.3174, 0.6338, 0.3647, 0.661, 0.2579, 0.624, 0.2517, 0.624, 0.2517, 0.6131, 0.2579, 0.6131, 0.2701, 0.6131, 0.2701, 0.624, 0.2687, 0.6262, 0.2625, 0.6262, 0.2517, 0.624, 0.2579, 0.624, 0.2701, 0.624, 0.281, 0.6262, 0.3997, 0.7012, 0.3935, 0.7012, 0.3463, 0.661, 0.3524, 0.661, 0.3647, 0.661, 0.412, 0.7012, 0.1891, 0.624, 0.1891, 0.6131, 0.2014, 0.6131, 0.2075, 0.6131, 0.2075, 0.624, 0.2014, 0.624, 0.4705, 0.7371, 0.4803, 0.7371, 0.4808, 0.749, 0.47, 0.749, 0.2424, 0.8819, 0.2424, 0.9247, 0.2301, 0.9292, 0.2301, 0.882, 0.8336, 0.5728, 0.854, 0.5718, 0.8663, 0.5836, 0.8378, 0.5849, 0.2178, 0.8537, 0.2178, 0.8438, 0.2301, 0.8352, 0.2301, 0.846, 0.9189, 0.9548, 0.9188, 0.9216, 0.9311, 0.9259, 0.9312, 0.9625, 0.2425, 0.8393, 0.2424, 0.8819, 0.2301, 0.882, 0.2302, 0.8352, 0.2178, 0.9297, 0.2178, 0.8869, 0.2301, 0.8826, 0.2301, 0.9296, 0.8754, 0.6507, 0.8754, 0.6302, 0.8877, 0.6173, 0.8877, 0.6462, 0.8754, 0.6302, 0.8273, 0.6325, 0.8347, 0.6199, 0.8877, 0.6173, 0.2178, 0.9722, 0.2178, 0.9297, 0.2301, 0.9296, 0.2301, 0.9764, 0.9806, 0.85, 0.9806, 0.8832, 0.9683, 0.8789, 0.9683, 0.8423, 0.9406, 0.676, 0.9505, 0.6221, 0.9545, 0.6173, 0.9446, 0.6713, 0.7367, 0.301, 0.7367, 0.2722, 0.749, 0.2722, 0.7551, 0.2722, 0.7551, 0.301, 0.749, 0.301, 0.4643, 0.5522, 0.4798, 0.4824, 0.4834, 0.4875, 0.4678, 0.5572, 0.05955, 0.7013, 0.06569, 0.7013, 0.01842, 0.7546, 0.01228, 0.7546, 0.0, 0.7546, 0.04727, 0.7013, 0.9516, 1.814e-06, 0.9578, 2.713e-06, 0.9578, 0.02887, 0.9516, 0.02887, 0.9394, 0.02886, 0.9394, 0.0, 0.244, 0.4824, 0.244, 0.6969, 0.2378, 0.6969, 0.2378, 0.4824, 0.2579, 0.6131, 0.2517, 0.6131, 0.2625, 0.6108, 0.2687, 0.6108, 0.281, 0.6108, 0.2701, 0.6131, 0.2343, 0.7082, 0.2187, 0.6385, 0.2223, 0.6334, 0.2378, 0.7032, 0.3997, 0.5358, 0.3935, 0.5358, 0.4408, 0.4824, 0.447, 0.4824, 0.4592, 0.4824, 0.412, 0.5358, 0.1068, 0.5761, 0.113, 0.5761, 0.1602, 0.6033, 0.1541, 0.6033, 0.1418, 0.6033, 0.09455, 0.5761, 0.9394, 0.2721, 0.9394, 0.2433, 0.9516, 0.2433, 0.9578, 0.2433, 0.9578, 0.2721, 0.9516, 0.2721, 0.1068, 0.661, 0.113, 0.661, 0.06569, 0.7013, 0.05955, 0.7013, 0.04727, 0.7013, 0.09455, 0.661, 0.01228, 0.4824, 0.01842, 0.4824, 0.06569, 0.5358, 0.05955, 0.5358, 0.04727, 0.5358, 0.0, 0.4824, 0.4776, 0.7082, 0.4776, 0.7371, 0.4654, 0.7371, 0.4592, 0.7371, 0.4592, 0.7082, 0.4654, 0.7082, 0.05955, 0.5358, 0.06569, 0.5358, 0.113, 0.5761, 0.1068, 0.5761, 0.09455, 0.5761, 0.04727, 0.5358, 0.447, 0.7546, 0.4408, 0.7546, 0.3935, 0.7012, 0.3997, 0.7012, 0.412, 0.7012, 0.4592, 0.7546, 0.0, 0.0, 0.0, 0.0, 0.0, 0.0, 0.0, 0.0, 0.9394, 0.2433, 0.9394, 0.02886, 0.9516, 0.02887, 0.9516, 0.2433, 0.7599, 0.02886, 0.7599, 0.2433, 0.7538, 0.2433, 0.7538, 0.02886, 0.0, 0.0, 0.0, 0.0, 0.0, 0.0, 0.0, 0.0, 0.2452, 0.4824, 0.2452, 0.5199, 0.244, 0.526, 0.244, 0.4885, 0.0, 0.0, 0.0, 0.0, 0.0, 0.0, 0.0, 0.0, 0.0, 0.0, 0.0, 0.0, 0.0, 0.0, 0.0, 0.0, 0.4592, 0.6144, 0.4643, 0.5522, 0.4678, 0.5572, 0.4628, 0.6194, 0.7197, 0.8609, 0.7197, 0.6465, 0.7675, 0.6463, 0.7675, 0.8607, 0.6717, 0.8612, 0.6717, 0.6468, 0.7197, 0.6465, 0.7197, 0.8609, 0.4798, 0.7032, 0.4647, 0.6689, 0.4683, 0.674, 0.4834, 0.7082, 0.9394, 0.0001305, 0.9394, 0.2146, 0.8864, 0.2144, 0.8864, 0.0, 0.7675, 0.8607, 0.7675, 0.6463, 0.7736, 0.6463, 0.7736, 0.8607, 0.4905, 0.4885, 0.4905, 0.526, 0.4893, 0.5199, 0.4893, 0.4824, 0.2187, 0.6385, 0.2137, 0.5763, 0.2172, 0.5713, 0.2223, 0.6334, 0.2192, 0.5217, 0.2343, 0.4875, 0.2378, 0.4824, 0.2227, 0.5167, 0.8754, 0.8772, 0.8754, 0.8566, 0.8877, 0.8603, 0.8877, 0.8891, 0.8754, 0.8566, 0.8754, 0.6507, 0.8877, 0.6462, 0.8877, 0.8603, 0.9068, 0.2275, 0.8864, 0.2285, 0.8903, 0.2159, 0.9189, 0.2146, 0.0, 0.0, 0.0, 0.0, 0.0, 0.0, 0.0, 0.0, 0.7163, 0.6173, 0.5116, 0.6173, 0.4912, 0.6173, 0.4912, 0.3088, 0.7367, 0.3088, 0.7367, 0.6173, 0.0, 0.0, 0.0, 0.0, 0.0, 0.0, 0.0, 0.0, 0.4647, 0.6689, 0.4592, 0.6144, 0.4628, 0.6194, 0.4683, 0.674, 0.2137, 0.5763, 0.2192, 0.5217, 0.2227, 0.5167, 0.2172, 0.5713, 0.1541, 0.6033, 0.1602, 0.6033, 0.1967, 0.6108, 0.1905, 0.6108, 0.1783, 0.6108, 0.1418, 0.6033, 0.9806, 0.8401, 0.9806, 0.85, 0.9683, 0.8423, 0.9683, 0.8314, 0.9189, 0.9647, 0.9189, 0.9548, 0.9312, 0.9625, 0.9313, 0.9733, 0.2178, 0.8869, 0.2178, 0.8537, 0.2301, 0.846, 0.2301, 0.8826, 0.1783, 0.6262, 0.1891, 0.624, 0.2014, 0.624, 0.2075, 0.624, 0.1967, 0.6262, 0.1905, 0.6262, 0.3051, 0.6338, 0.299, 0.6338, 0.2625, 0.6262, 0.2687, 0.6262, 0.281, 0.6262, 0.3174, 0.6338, 0.2424, 0.9247, 0.2424, 0.958, 0.2302, 0.9657, 0.2301, 0.9292, 0.3821, 0.0433, 0.3546, 0.0433, 0.3614, 0.009913, 0.3753, 0.009913, 0.1365, 0.0433, 0.109, 0.0433, 0.1159, 0.009913, 0.1297, 0.009913, 0.0, 0.0, 0.0, 0.0, 0.0, 0.0, 0.0, 0.0, 0.0, 0.0, 0.0, 0.0, 0.0, 0.0, 0.0, 0.0, 0.0, 0.0, 0.0, 0.0, 0.0, 0.0, 0.0, 0.0, 0.0, 0.0, 0.0, 0.0, 0.0, 0.0, 0.0, 0.0, 0.0, 0.0, 0.0, 0.0, 0.0, 0.0, 0.0, 0.0, 0.0, 0.0, 0.0, 0.0, 0.0, 0.0, 0.0, 0.0, 0.0, 0.0, 0.0, 0.0, 0.0, 0.0, 0.0, 0.0, 0.0, 0.0, 0.0, 0.0, 0.0, 0.0, 0.0, 0.0, 0.0, 0.0, 0.0, 0.0, 0.0, 0.0, 0.0, 0.0, 0.0, 0.0, 0.0, 0.0, 0.0, 0.0, 0.0, 0.0, 0.0, 0.0, 0.0, 0.0, 0.0, 0.0, 0.0, 0.0, 0.0, 0.0, 0.0, 0.0, 0.0, 0.0, 0.0, 0.0, 0.0, 0.0, 0.0, 0.0, 0.0, 0.0, 0.0, 0.0, 0.0, 0.0, 0.0, 0.0, 0.0, 0.0, 0.0, 0.0, 0.0, 0.0, 0.0, 0.0, 0.0, 0.0, 0.0, 0.0, 0.0, 0.0, 0.0, 0.0, 0.0, 0.0, 0.0, 0.0, 0.0, 0.0, 0.0, 0.0, 0.0, 0.0, 0.0, 0.0, 0.0, 0.0, 0.0, 0.0, 0.0, 0.0, 0.0, 0.0, 0.0, 0.0, 0.0, 0.0, 0.0, 0.0, 0.0, 0.0, 0.0, 0.0, 0.0, 0.0, 0.0, 0.0, 0.0, 0.0, 0.0, 0.0, 0.0, 0.0, 0.0, 0.0, 0.0, 0.0, 0.0, 0.0, 0.0, 0.0, 0.0, 0.0, 0.0, 0.0, 0.0, 0.0, 0.0, 0.0, 0.0, 0.0, 0.0, 0.0, 0.0, 0.0, 0.0, 0.0, 0.0, 0.0, 0.0, 0.0, 0.0, 0.0, 0.0, 0.0, 0.0, 0.0, 0.0, 0.0, 0.0, 0.0, 0.0, 0.0, 0.0, 0.0, 0.0, 0.0, 0.0, 0.0, 0.0, 0.0, 0.0, 0.0, 0.0, 0.0, 0.0, 0.0, 0.0, 0.0, 0.0, 0.0, 0.0, 0.0, 0.0, 0.0, 0.0, 0.0, 0.0, 0.0, 0.0, 0.0, 0.0, 0.0, 0.0, 0.0, 0.0, 0.0, 0.0, 0.0, 0.0, 0.0, 0.0, 0.0, 0.0, 0.0, 0.0, 0.0, 0.0, 0.0, 0.0, 0.0, 0.0, 0.0, 0.0, 0.0, 0.0, 0.0, 0.0, 0.0, 0.0, 0.0, 0.0, 0.0, 0.0, 0.0, 0.0, 0.0, 0.0, 0.0, 0.0, 0.0, 0.0, 0.0, 0.0, 0.0, 0.0, 0.0, 0.0, 0.0, 0.0, 0.0, 0.0, 0.0, 0.0, 0.0, 0.0, 0.0, 0.0, 0.0, 0.0, 0.0, 0.0, 0.0, 0.0, 0.0, 0.0, 0.0, 0.0, 0.0, 0.0, 0.0, 0.0, 0.0, 0.0, 0.0, 0.0, 0.0, 0.0, 0.0, 0.0, 0.0, 0.0, 0.0, 0.0, 0.0, 0.0, 0.0, 0.0, 0.0, 0.0, 0.0, 0.0, 0.0, 0.0, 0.0, 0.0, 0.0, 0.0, 0.0, 0.0, 0.0, 0.0, 0.0, 0.0, 0.0, 0.0, 0.0, 0.0, 0.0, 0.0, 0.0, 0.0, 0.0, 0.0, 0.0, 0.0, 0.0, 0.0, 0.0, 0.0, 0.0, 0.0, 0.0, 0.0, 0.0, 0.0, 0.0, 0.0, 0.0, 0.0, 0.0, 0.0, 0.0, 0.0, 0.0, 0.0, 0.0, 0.0, 0.0, 0.0, 0.0, 0.0, 0.0, 0.0, 0.0, 0.0, 0.0, 0.0, 0.0, 0.0, 0.0, 0.0, 0.0, 0.0, 0.0, 0.0, 0.0, 0.0, 0.0, 0.0, 0.0, 0.0, 0.0, 0.0, 0.0, 0.0, 0.0, 0.0, 0.0, 0.0, 0.0, 0.0, 0.0, 0.0, 0.0, 0.0, 0.0, 0.0, 0.0, 0.0, 0.0, 0.0, 0.0, 0.0, 0.0, 0.0, 0.0, 0.0, 0.0, 0.0, 0.0, 0.0, 0.0, 0.0, 0.0, 0.0, 0.0, 0.0, 0.0, 0.0, 0.0, 0.0, 0.0, 0.0, 0.0, 0.0, 0.0, 0.0, 0.0, 0.0, 0.0, 0.0, 0.0, 0.0, 0.0, 0.0, 0.0, 0.9683, 0.8269, 0.9683, 0.621, 0.9806, 0.6173, 0.9806, 0.8314, 0.9701, 0.0, 0.9701, 0.2144, 0.9578, 0.2144, 0.9578, 0.0, 0.8273, 0.3088, 0.8273, 0.5233, 0.7795, 0.5233, 0.7795, 0.3088, 0.8754, 0.3088, 0.8754, 0.5233, 0.8273, 0.5233, 0.8273, 0.3088, 0.9406, 0.6173, 0.9406, 0.8318, 0.8877, 0.8319, 0.8877, 0.6175, 0.0, 0.0, 0.0, 0.0, 0.0, 0.0, 0.0, 0.0, 0.0, 0.0, 0.0, 0.0, 0.0, 0.0, 0.0, 0.0, 0.0, 0.0, 0.0, 0.0, 0.0, 0.0, 0.0, 0.0, 0.0, 0.0, 0.0, 0.0, 0.0, 0.0, 0.0, 0.0, 0.0, 0.0, 0.0, 0.0, 0.0, 0.0, 0.0, 0.0, 0.0, 0.0, 0.0, 0.0, 0.0, 0.0, 0.0, 0.0, 0.0, 0.0, 0.0, 0.0, 0.0, 0.0, 0.0, 0.0, 0.0, 0.0, 0.0, 0.0, 0.0, 0.0, 0.0, 0.0, 0.0, 0.0, 0.0, 0.0, 0.0, 0.0, 0.0, 0.0, 0.0, 0.0, 0.0, 0.0, 0.0, 0.0, 0.0, 0.0, 0.0, 0.0, 0.0, 0.0, 0.0, 0.0, 0.0, 0.0, 0.0, 0.0, 0.0, 0.0, 0.0, 0.0, 0.0, 0.0, 0.7429, 0.02886, 0.7429, 0.2433, 0.7367, 0.2433, 0.7367, 0.02886, 0.7538, 0.2433, 0.7538, 0.2721, 0.7429, 0.2721, 0.7429, 0.2433, 0.8102, 0.6462, 0.8102, 0.6174, 0.8211, 0.6174, 0.8211, 0.6462, 0.6717, 0.8902, 0.7004, 0.8901, 0.7004, 0.9435, 0.6717, 0.9436, 0.6779, 0.6468, 0.6779, 0.6179, 0.7259, 0.6176, 0.7259, 0.6465, 0.7259, 0.6465, 0.7259, 0.6176, 0.7736, 0.6174, 0.7736, 0.6463, 0.7577, 0.8901, 0.7863, 0.8902, 0.7863, 0.9434, 0.7577, 0.9434, 0.8864, 0.2433, 0.8864, 0.2722, 0.8382, 0.2722, 0.8382, 0.2433, 0.8382, 0.2433, 0.8382, 0.2722, 0.7904, 0.2722, 0.7904, 0.2433, 0.8382, 1.209e-06, 0.8382, 0.02887, 0.7904, 0.02886, 0.7904, 3.687e-07, 0.8864, 2.448e-06, 0.8864, 0.02887, 0.8382, 0.02887, 0.8382, 1.209e-06, 0.729, 0.8901, 0.7577, 0.8902, 0.7577, 0.9434, 0.729, 0.9434, 0.7259, 0.8898, 0.7259, 0.8609, 0.7736, 0.8607, 0.7736, 0.8896, 0.6779, 0.8901, 0.6779, 0.8612, 0.7259, 0.8609, 0.7259, 0.8898, 0.7004, 0.8902, 0.729, 0.8901, 0.729, 0.9435, 0.7004, 0.9436, 0.8102, 0.8895, 0.8102, 0.8606, 0.8211, 0.8606, 0.8211, 0.8895, 0.8102, 0.8606, 0.8102, 0.6462, 0.8211, 0.6462, 0.8211, 0.8606, 0.7538, 1.327e-07, 0.7538, 0.02886, 0.7429, 0.02886, 0.7429, 7.373e-08, 0.7538, 0.02886, 0.7538, 0.2433, 0.7429, 0.2433, 0.7429, 0.02886, 0.8211, 0.8895, 0.8211, 0.8606, 0.8273, 0.8606, 0.8273, 0.8895, 0.7429, 7.373e-08, 0.7429, 0.02886, 0.7367, 0.02886, 0.7367, 0.0, 0.7904, 3.687e-07, 0.7904, 0.02886, 0.7538, 0.02886, 0.7538, 1.327e-07, 0.7736, 0.8607, 0.7736, 0.6463, 0.8102, 0.6462, 0.8102, 0.8606, 0.7736, 0.8896, 0.7736, 0.8607, 0.8102, 0.8606, 0.8102, 0.8895, 0.7736, 0.6463, 0.7736, 0.6174, 0.8102, 0.6174, 0.8102, 0.6462, 0.7904, 0.2433, 0.7904, 0.2722, 0.7538, 0.2721, 0.7538, 0.2433, 0.7733, 0.3088, 0.7733, 0.5233, 0.7367, 0.5233, 0.7367, 0.3088, 0.9644, 0.8045, 0.9545, 0.7505, 0.9584, 0.7552, 0.9683, 0.8092, 0.9406, 0.7384, 0.9406, 0.676, 0.9446, 0.6713, 0.9446, 0.7336, 0.7795, 0.3088, 0.7795, 0.5233, 0.7733, 0.5233, 0.7733, 0.3088, 0.9545, 0.7505, 0.9545, 0.6881, 0.9584, 0.6929, 0.9584, 0.7552, 0.9505, 0.8092, 0.9406, 0.7384, 0.9446, 0.7336, 0.9545, 0.8045, 0.9545, 0.6881, 0.9644, 0.6173, 0.9683, 0.6221, 0.9584, 0.6929, 0.3051, 0.6033, 0.299, 0.6033, 0.3463, 0.5761, 0.3524, 0.5761, 0.3647, 0.5761, 0.3174, 0.6033, 0.1905, 0.6262, 0.1967, 0.6262, 0.1602, 0.6338, 0.1541, 0.6338, 0.1418, 0.6338, 0.1783, 0.6262, 0.1905, 0.6108, 0.1967, 0.6108, 0.2075, 0.6131, 0.2014, 0.6131, 0.1891, 0.6131, 0.1783, 0.6108, 0.4893, 0.5113, 0.4834, 0.5113, 0.4834, 0.4824, 0.4893, 0.4824, 0.4893, 0.7546, 0.4834, 0.7546, 0.4834, 0.7257, 0.4893, 0.7257, 0.4893, 0.7257, 0.4834, 0.7257, 0.4834, 0.5113, 0.4893, 0.5113, 0.8211, 0.8606, 0.8211, 0.6462, 0.8273, 0.6462, 0.8273, 0.8606, 0.2517, 0.6131, 0.2517, 0.624, 0.2456, 0.6215, 0.2456, 0.6155, 0.2075, 0.624, 0.2075, 0.6131, 0.2137, 0.6155, 0.2137, 0.6215, 0.7429, 0.2433, 0.7429, 0.2721, 0.7367, 0.2721, 0.7367, 0.2433, 0.8211, 0.6462, 0.8211, 0.6174, 0.8273, 0.6173, 0.8273, 0.6462, 0.9856, 1.475e-08, 0.9856, 0.1636, 0.9701, 0.1636, 0.9701, 0.0, 0.2635, 0.7546, 0.2635, 0.7603, 0.2635, 0.917, 0.2635, 0.9317, 0.2456, 0.9182, 0.2456, 0.7546, 0.3713, 0.9182, 0.3534, 0.9317, 0.3534, 0.917, 0.3534, 0.7605, 0.3534, 0.7546, 0.3713, 0.7546, 0.8878, 0.85, 0.8878, 0.8319, 0.9033, 0.8319, 0.9033, 0.85, 0.9561, 0.8092, 0.9561, 0.9728, 0.9406, 0.9728, 0.9406, 0.8092, 0.2635, 0.7546, 0.3534, 0.7546, 0.3534, 0.7605, 0.2635, 0.7603, 0.8878, 0.9586, 0.8878, 0.9405, 0.9033, 0.9405, 0.9033, 0.9586, 0.8878, 0.9405, 0.8877, 0.9224, 0.9033, 0.9224, 0.9033, 0.9405, 0.8877, 0.9224, 0.8877, 0.9043, 0.9032, 0.9043, 0.9033, 0.9224, 0.8877, 0.9043, 0.8877, 0.8862, 0.9032, 0.8862, 0.9032, 0.9043, 0.8877, 0.8862, 0.8877, 0.8681, 0.9033, 0.8681, 0.9032, 0.8862, 0.8877, 0.8681, 0.8878, 0.85, 0.9033, 0.85, 0.9033, 0.8681, 0.9188, 0.8319, 0.9188, 0.9586, 0.9033, 0.9586, 0.9033, 0.9405, 0.9033, 0.85, 0.9033, 0.8319, 0.3534, 0.917, 0.3534, 0.9317, 0.3354, 0.939, 0.3354, 0.9239, 0.3354, 0.9239, 0.3354, 0.939, 0.3174, 0.9446, 0.3174, 0.927, 0.3174, 0.927, 0.3174, 0.9446, 0.2995, 0.9446, 0.2995, 0.927, 0.2995, 0.927, 0.2995, 0.9446, 0.2815, 0.939, 0.2815, 0.9239, 0.2815, 0.9239, 0.2815, 0.939, 0.2635, 0.9317, 0.2635, 0.917, 0.4611, 0.9213, 0.3713, 0.9211, 0.3713, 0.7646, 0.3893, 0.7577, 0.4072, 0.7546, 0.4252, 0.7546, 0.4432, 0.7577, 0.4611, 0.7646, 0.2123, 0.827, 0.2127, 0.8451, 0.2066, 0.8451, 0.2062, 0.827, 0.9561, 0.9659, 0.9561, 0.8092, 0.9623, 0.8092, 0.9623, 0.9659, 0.2122, 0.7908, 0.2122, 0.8089, 0.206, 0.8089, 0.206, 0.7908, 0.2127, 0.7546, 0.2123, 0.7727, 0.2062, 0.7727, 0.2066, 0.7546, 0.8725, 0.5233, 0.8725, 0.6138, 0.8663, 0.6138, 0.8663, 0.5233, 0.2122, 0.8089, 0.2123, 0.827, 0.2062, 0.827, 0.206, 0.8089, 0.9374, 0.8319, 0.9374, 0.9884, 0.9313, 0.9884, 0.9313, 0.8319, 0.2123, 0.7727, 0.2122, 0.7908, 0.206, 0.7908, 0.2062, 0.7727, 0.9931, 0.6289, 0.9942, 0.7299, 0.9817, 0.7286, 0.9806, 0.6275, 0.9348, 0.5496, 0.9384, 0.5496, 0.9874, 0.5496, 0.9911, 0.5533, 0.9874, 0.5623, 0.888, 0.5623, 0.8843, 0.5533, 0.888, 0.5496, 0.8812, 0.8924, 0.8812, 0.9407, 0.8763, 0.94, 0.8763, 0.8916, 0.9837, 0.1711, 0.9962, 0.1711, 0.9962, 0.2724, 0.9837, 0.2724, 7.319e-09, 0.7673, 0.0006153, 0.7634, 0.002401, 0.7599, 0.005182, 0.7571, 0.008687, 0.7553, 0.01257, 0.7547, 0.1124, 0.7546, 0.1163, 0.7552, 0.1198, 0.757, 0.1226, 0.7598, 0.1244, 0.7633, 0.125, 0.7673, 0.125, 0.8686, 0.1244, 0.8725, 0.1226, 0.876, 0.1198, 0.8788, 0.1163, 0.8806, 0.1124, 0.8813, 0.01257, 0.8813, 0.008687, 0.8807, 0.005182, 0.8789, 0.002401, 0.8761, 0.0006153, 0.8726, 0.0, 0.8687, 0.4747, 0.8873, 0.4736, 0.9884, 0.4611, 0.9898, 0.4622, 0.8887, 0.9874, 0.4971, 0.9874, 0.4483, 0.9911, 0.4446, 1.0, 0.4483, 1.0, 0.5496, 0.9911, 0.5533, 0.9874, 0.5496, 0.9874, 0.5009, 0.888, 0.5009, 0.888, 0.5496, 0.8843, 0.5533, 0.8754, 0.5496, 0.8754, 0.4483, 0.8843, 0.4446, 0.888, 0.4483, 0.888, 0.4971, 0.8336, 0.5726, 0.7851, 0.5722, 0.7851, 0.5233, 0.8336, 0.5233, 0.9354, 0.4483, 0.888, 0.4483, 0.8843, 0.4446, 0.888, 0.4356, 0.9874, 0.4356, 0.9911, 0.4446, 0.9874, 0.4483, 0.9391, 0.4483, 0.9335, 0.2636, 0.9335, 0.2153, 0.9384, 0.2146, 0.9384, 0.2628, 0.9281, 0.5626, 0.9281, 0.6117, 0.9232, 0.6114, 0.9232, 0.5623, 0.09493, 0.9301, 0.09535, 0.8813, 0.1421, 0.8813, 0.1421, 0.9301, 0.8207, 0.9389, 0.8207, 0.8901, 0.8256, 0.8901, 0.8256, 0.9389, 0.0475, 0.9301, 0.04772, 0.8813, 0.09493, 0.8813, 0.09493, 0.9301, 0.8273, 0.9404, 0.8273, 0.8916, 0.8322, 0.8916, 0.8322, 0.9404, 0.214, 0.8796, 0.214, 0.9285, 0.1656, 0.9283, 0.1656, 0.8796, 0.9874, 0.5009, 0.9388, 0.5009, 0.937, 0.499, 0.9389, 0.4971, 0.9874, 0.4971, 0.9388, 0.5009, 0.9384, 0.5496, 0.9348, 0.5496, 0.9352, 0.5009, 0.937, 0.499, 0.888, 0.4971, 0.9352, 0.4971, 0.937, 0.499, 0.9352, 0.5009, 0.888, 0.5009, 0.9391, 0.4483, 0.9389, 0.4971, 0.937, 0.499, 0.9352, 0.4971, 0.9354, 0.4483, 0.8616, 0.8916, 0.8616, 0.9403, 0.8567, 0.9403, 0.8567, 0.8916, 0.9427, 0.5631, 0.9427, 0.6109, 0.9379, 0.6102, 0.9379, 0.5623, 0.7961, 0.8901, 0.7961, 0.9389, 0.7912, 0.9392, 0.7912, 0.8904, 0.8011, 0.9389, 0.8011, 0.8901, 0.806, 0.8901, 0.806, 0.9389, 0.8518, 0.8916, 0.8518, 0.9402, 0.8469, 0.941, 0.8469, 0.8924, 0.8109, 0.9389, 0.8109, 0.8901, 0.8158, 0.8901, 0.8158, 0.9389, 0.842, 0.9404, 0.842, 0.8917, 0.8469, 0.8916, 0.8469, 0.9404, 0.8322, 0.9404, 0.8322, 0.8917, 0.8371, 0.8916, 0.8371, 0.9404, 0.9189, 0.2639, 0.9189, 0.2149, 0.9238, 0.2146, 0.9238, 0.2636, 0.6695, 0.8647, 0.6695, 0.9142, 0.6646, 0.9139, 0.6646, 0.8644, 0.8714, 0.8916, 0.8714, 0.9403, 0.8665, 0.9403, 0.8665, 0.8916, 0.888, 0.5623, 0.8841, 0.5617, 0.8843, 0.5533, 0.8841, 0.5617, 0.8806, 0.5599, 0.8843, 0.5533, 0.8806, 0.5599, 0.8778, 0.5571, 0.8843, 0.5533, 0.8778, 0.5571, 0.8761, 0.5535, 0.8843, 0.5533, 0.8761, 0.5535, 0.8754, 0.5496, 0.8843, 0.5533, 1.0, 0.5496, 0.9993, 0.5535, 0.9911, 0.5533, 0.9993, 0.5535, 0.9976, 0.5571, 0.9911, 0.5533, 0.9976, 0.5571, 0.9948, 0.5599, 0.9911, 0.5533, 0.9948, 0.5599, 0.9913, 0.5617, 0.9911, 0.5533, 0.9913, 0.5617, 0.9874, 0.5623, 0.9911, 0.5533, 0.9874, 0.4356, 0.9913, 0.4362, 0.9911, 0.4446, 0.9913, 0.4362, 0.9948, 0.438, 0.9911, 0.4446, 0.9948, 0.438, 0.9976, 0.4408, 0.9911, 0.4446, 0.9976, 0.4408, 0.9993, 0.4444, 0.9911, 0.4446, 0.9993, 0.4444, 1.0, 0.4483, 0.9911, 0.4446, 0.8754, 0.4483, 0.8761, 0.4444, 0.8843, 0.4446, 0.8761, 0.4444, 0.8778, 0.4408, 0.8843, 0.4446, 0.8778, 0.4408, 0.8806, 0.438, 0.8843, 0.4446, 0.8806, 0.438, 0.8841, 0.4362, 0.8843, 0.4446, 0.8841, 0.4362, 0.888, 0.4356, 0.8843, 0.4446, 0.1656, 0.8911, 0.153, 0.8911, 0.153, 0.8872, 0.1656, 0.8872, 0.1656, 0.8872, 0.153, 0.8872, 0.153, 0.8836, 0.1656, 0.8836, 0.1656, 0.8836, 0.153, 0.8836, 0.153, 0.8806, 0.1656, 0.8806, 0.4614, 0.8813, 0.4739, 0.88, 0.4743, 0.8835, 0.4618, 0.8848, 0.4618, 0.8848, 0.4743, 0.8835, 0.4747, 0.8873, 0.4622, 0.8887, 0.9962, 0.1711, 0.9837, 0.1711, 0.9837, 0.1671, 0.9962, 0.1671, 0.9962, 0.1671, 0.9837, 0.1671, 0.9837, 0.1636, 0.9962, 0.1636, 0.4747, 0.9986, 0.4622, 1.0, 0.4619, 0.9972, 0.4744, 0.9958, 0.4744, 0.9958, 0.4619, 0.9972, 0.4615, 0.9937, 0.474, 0.9923, 0.474, 0.9923, 0.4615, 0.9937, 0.4611, 0.9898, 0.4736, 0.9884, 0.153, 0.9923, 0.1656, 0.9923, 0.1656, 0.9962, 0.153, 0.9962, 0.153, 0.9962, 0.1656, 0.9962, 0.1656, 0.9996, 0.153, 0.9996, 0.9817, 0.6173, 0.9942, 0.6187, 0.9939, 0.6215, 0.9814, 0.6201, 0.9814, 0.6201, 0.9939, 0.6215, 0.9935, 0.625, 0.981, 0.6236, 0.981, 0.6236, 0.9935, 0.625, 0.9931, 0.6289, 0.9806, 0.6275, 0.9837, 0.2724, 0.9962, 0.2724, 0.9962, 0.2763, 0.9837, 0.2763, 0.9837, 0.2763, 0.9962, 0.2763, 0.9962, 0.2798, 0.9837, 0.2798, 0.9931, 0.7401, 0.9806, 0.7388, 0.9809, 0.736, 0.9934, 0.7373, 0.9934, 0.7373, 0.9809, 0.736, 0.9813, 0.7325, 0.9938, 0.7338, 0.9938, 0.7338, 0.9813, 0.7325, 0.9817, 0.7286, 0.9942, 0.7299, 0.153, 0.8911, 0.1656, 0.8911, 0.1656, 0.9923, 0.153, 0.9923, 0.4872, 0.8915, 0.4883, 0.9926, 0.4758, 0.9913, 0.4747, 0.8902, 0.5508, 0.9784, 0.5545, 0.9784, 0.6036, 0.9784, 0.6073, 0.9821, 0.6036, 0.9911, 0.5037, 0.9911, 0.5, 0.9821, 0.5037, 0.9784, 0.886, 0.8924, 0.886, 0.9407, 0.8812, 0.94, 0.8812, 0.8916, 0.9932, 0.9432, 0.9806, 0.9432, 0.9806, 0.842, 0.9932, 0.842, 1.0, 0.423, 0.9994, 0.4269, 0.9976, 0.4304, 0.9948, 0.4332, 0.9913, 0.435, 0.9874, 0.4356, 0.888, 0.4355, 0.8841, 0.4349, 0.8806, 0.4331, 0.8778, 0.4303, 0.8761, 0.4268, 0.8754, 0.4228, 0.8754, 0.3215, 0.8761, 0.3176, 0.8778, 0.3141, 0.8806, 0.3113, 0.8841, 0.3095, 0.888, 0.3088, 0.9874, 0.309, 0.9913, 0.3096, 0.9948, 0.3114, 0.9976, 0.3142, 0.9994, 0.3177, 1.0, 0.3216, 0.9701, 0.2762, 0.9711, 0.1751, 0.9837, 0.1738, 0.9826, 0.2749, 0.6036, 0.9258, 0.6036, 0.8771, 0.6073, 0.8734, 0.6162, 0.8771, 0.6162, 0.9784, 0.6073, 0.9821, 0.6036, 0.9784, 0.6036, 0.9296, 0.5037, 0.9296, 0.5037, 0.9784, 0.5, 0.9821, 0.4912, 0.9784, 0.4912, 0.8771, 0.5, 0.8734, 0.5037, 0.8771, 0.5037, 0.9258, 0.7367, 0.5233, 0.7851, 0.5237, 0.7851, 0.5727, 0.7367, 0.5727, 0.5515, 0.8771, 0.5037, 0.8771, 0.5, 0.8734, 0.5037, 0.8644, 0.6036, 0.8644, 0.6073, 0.8734, 0.6036, 0.8771, 0.5552, 0.8771, 0.9379, 0.5623, 0.9379, 0.6106, 0.933, 0.6114, 0.933, 0.5631, 0.9238, 0.2636, 0.9238, 0.2146, 0.9287, 0.2149, 0.9287, 0.2639, 0.0475, 0.8813, 0.04708, 0.9301, 1.903e-07, 0.9301, 0.0, 0.8813, 0.8665, 0.8916, 0.8665, 0.9403, 0.8616, 0.9403, 0.8616, 0.8916, 0.8754, 0.6111, 0.8757, 0.5623, 0.9232, 0.5623, 0.9232, 0.6111, 0.8714, 0.9403, 0.8714, 0.8916, 0.8763, 0.8916, 0.8763, 0.9403, 0.6162, 0.9134, 0.6162, 0.8644, 0.6646, 0.8646, 0.6646, 0.9134, 0.6036, 0.9296, 0.5549, 0.9296, 0.5531, 0.9277, 0.555, 0.9258, 0.6036, 0.9258, 0.5549, 0.9296, 0.5545, 0.9784, 0.5508, 0.9784, 0.5512, 0.9296, 0.5531, 0.9277, 0.5037, 0.9258, 0.5513, 0.9258, 0.5531, 0.9277, 0.5512, 0.9296, 0.5037, 0.9296, 0.5552, 0.8771, 0.555, 0.9258, 0.5531, 0.9277, 0.5513, 0.9258, 0.5515, 0.8771, 0.8207, 0.8901, 0.8207, 0.9389, 0.8158, 0.9389, 0.8158, 0.8901, 0.9427, 0.6102, 0.9427, 0.5623, 0.9476, 0.5631, 0.9476, 0.6109, 0.7863, 0.9392, 0.7863, 0.8904, 0.7912, 0.8901, 0.7912, 0.9389, 0.842, 0.8917, 0.842, 0.9404, 0.8371, 0.9404, 0.8371, 0.8916, 0.9335, 0.2146, 0.9335, 0.2631, 0.9287, 0.2639, 0.9287, 0.2153, 0.8567, 0.8916, 0.8567, 0.9404, 0.8518, 0.9404, 0.8518, 0.8916, 0.806, 0.9389, 0.806, 0.8901, 0.8109, 0.8901, 0.8109, 0.9389, 0.8011, 0.8901, 0.8011, 0.9389, 0.7961, 0.9389, 0.7961, 0.8901, 0.1481, 0.8806, 0.1481, 0.9297, 0.1432, 0.93, 0.1432, 0.8809, 0.153, 0.8809, 0.153, 0.9304, 0.1481, 0.9301, 0.1481, 0.8806, 0.9281, 0.6111, 0.9281, 0.5623, 0.933, 0.5623, 0.933, 0.6111, 0.5037, 0.9911, 0.4998, 0.9904, 0.5, 0.9821, 0.4998, 0.9904, 0.4963, 0.9886, 0.5, 0.9821, 0.4963, 0.9886, 0.4936, 0.9858, 0.5, 0.9821, 0.4936, 0.9858, 0.4918, 0.9823, 0.5, 0.9821, 0.4918, 0.9823, 0.4912, 0.9784, 0.5, 0.9821, 0.6162, 0.9784, 0.6156, 0.9823, 0.6073, 0.9821, 0.6156, 0.9823, 0.6138, 0.9858, 0.6073, 0.9821, 0.6138, 0.9858, 0.611, 0.9886, 0.6073, 0.9821, 0.611, 0.9886, 0.6075, 0.9904, 0.6073, 0.9821, 0.6075, 0.9904, 0.6036, 0.9911, 0.6073, 0.9821, 0.6036, 0.8644, 0.6075, 0.865, 0.6073, 0.8734, 0.6075, 0.865, 0.611, 0.8668, 0.6073, 0.8734, 0.611, 0.8668, 0.6138, 0.8696, 0.6073, 0.8734, 0.6138, 0.8696, 0.6156, 0.8731, 0.6073, 0.8734, 0.6156, 0.8731, 0.6162, 0.8771, 0.6073, 0.8734, 0.4912, 0.8771, 0.4918, 0.8731, 0.5, 0.8734, 0.4918, 0.8731, 0.4936, 0.8696, 0.5, 0.8734, 0.4936, 0.8696, 0.4963, 0.8668, 0.5, 0.8734, 0.4963, 0.8668, 0.4998, 0.865, 0.5, 0.8734, 0.4998, 0.865, 0.5037, 0.8644, 0.5, 0.8734, 0.9856, 0.1088, 0.9982, 0.1088, 0.9982, 0.1127, 0.9856, 0.1127, 0.9856, 0.1127, 0.9982, 0.1127, 0.9982, 0.1162, 0.9856, 0.1162, 0.9837, 0.2851, 0.9711, 0.2864, 0.9708, 0.2836, 0.9834, 0.2823, 0.9834, 0.2823, 0.9708, 0.2836, 0.9705, 0.2801, 0.983, 0.2788, 0.983, 0.2788, 0.9705, 0.2801, 0.9701, 0.2762, 0.9826, 0.2749, 0.9806, 0.9432, 0.9932, 0.9432, 0.9932, 0.947, 0.9806, 0.947, 0.9806, 0.947, 0.9932, 0.947, 0.9932, 0.9505, 0.9806, 0.9505, 0.9701, 0.165, 0.9826, 0.1636, 0.9829, 0.1664, 0.9704, 0.1677, 0.9704, 0.1677, 0.9829, 0.1664, 0.9832, 0.1699, 0.9707, 0.1712, 0.9707, 0.1712, 0.9832, 0.1699, 0.9837, 0.1738, 0.9711, 0.1751, 0.9982, 0.007439, 0.9856, 0.007439, 0.9856, 0.003526, 0.9982, 0.003526, 0.9982, 0.003526, 0.9856, 0.003526, 0.9856, 4.055e-08, 0.9982, 0.0, 0.4758, 0.88, 0.4883, 0.8813, 0.488, 0.8841, 0.4755, 0.8828, 0.4755, 0.8828, 0.488, 0.8841, 0.4876, 0.8876, 0.4751, 0.8863, 0.4751, 0.8863, 0.4876, 0.8876, 0.4872, 0.8915, 0.4747, 0.8902, 0.9932, 0.842, 0.9806, 0.842, 0.9806, 0.838, 0.9932, 0.838, 0.9932, 0.838, 0.9806, 0.838, 0.9806, 0.8344, 0.9932, 0.8344, 0.9932, 0.8344, 0.9806, 0.8344, 0.9806, 0.8314, 0.9932, 0.8314, 0.4875, 1.0, 0.475, 0.9986, 0.4754, 0.9951, 0.4879, 0.9965, 0.4879, 0.9965, 0.4754, 0.9951, 0.4758, 0.9913, 0.4883, 0.9926, 0.9982, 0.1088, 0.9856, 0.1088, 0.9856, 0.007439, 0.9982, 0.007439, 0.7796, 0.5727, 0.7905, 0.5729, 0.7913, 0.613, 0.7825, 0.6128, 0.2238, 0.7299, 0.2137, 0.7303, 0.2145, 0.7082, 0.2239, 0.709, 0.7462, 0.6129, 0.7367, 0.6127, 0.7381, 0.5735, 0.7454, 0.5727, 0.4687, 0.7743, 0.4611, 0.7768, 0.4631, 0.7579, 0.4739, 0.7546, 0.1256, 0.7768, 0.1264, 0.7546, 0.1652, 0.7556, 0.1656, 0.7761, 0.1665, 0.7744, 0.1662, 0.7546, 0.206, 0.7574, 0.2052, 0.7764, 0.1667, 0.8796, 0.1661, 0.8576, 0.206, 0.8583, 0.2055, 0.8784, 0.1661, 0.8576, 0.1656, 0.8358, 0.2048, 0.8355, 0.206, 0.8583, 0.1656, 0.8358, 0.1656, 0.8156, 0.2054, 0.8156, 0.2048, 0.8355, 0.1656, 0.8156, 0.1662, 0.7964, 0.204, 0.7936, 0.2054, 0.8156, 0.1662, 0.7964, 0.1665, 0.7744, 0.2052, 0.7764, 0.204, 0.7936, 0.126, 0.8806, 0.1254, 0.86, 0.1652, 0.858, 0.1656, 0.8775, 0.1254, 0.86, 0.1254, 0.84, 0.165, 0.8376, 0.1652, 0.858, 0.1254, 0.84, 0.125, 0.8193, 0.1656, 0.8166, 0.165, 0.8376, 0.125, 0.8193, 0.1251, 0.7986, 0.1651, 0.7976, 0.1656, 0.8166, 0.1251, 0.7986, 0.1256, 0.7768, 0.1656, 0.7761, 0.1651, 0.7976, 0.4691, 0.88, 0.4618, 0.8788, 0.4631, 0.8587, 0.4681, 0.8576, 0.4681, 0.8576, 0.4631, 0.8587, 0.4649, 0.836, 0.4747, 0.8381, 0.4747, 0.8381, 0.4649, 0.836, 0.4611, 0.816, 0.4765, 0.8125, 0.4765, 0.8125, 0.4611, 0.816, 0.4632, 0.794, 0.4728, 0.7957, 0.4728, 0.7957, 0.4632, 0.794, 0.4611, 0.7768, 0.4687, 0.7743, 0.2235, 0.8344, 0.2147, 0.8333, 0.2178, 0.8135, 0.2249, 0.8124, 0.2249, 0.8124, 0.2178, 0.8135, 0.2175, 0.7915, 0.2275, 0.7938, 0.2275, 0.7938, 0.2175, 0.7915, 0.2151, 0.7723, 0.2234, 0.7723, 0.2234, 0.7723, 0.2151, 0.7723, 0.2158, 0.7521, 0.2238, 0.7525, 0.2238, 0.7525, 0.2158, 0.7521, 0.2137, 0.7303, 0.2238, 0.7299, 0.2407, 0.7526, 0.2333, 0.7523, 0.2325, 0.7311, 0.2409, 0.7308, 0.2333, 0.7523, 0.2238, 0.7525, 0.2238, 0.7299, 0.2325, 0.7311, 0.2419, 0.7733, 0.2347, 0.7718, 0.2333, 0.7523, 0.2407, 0.7526, 0.2347, 0.7718, 0.2234, 0.7723, 0.2238, 0.7525, 0.2333, 0.7523, 0.2425, 0.794, 0.2361, 0.7914, 0.2347, 0.7718, 0.2419, 0.7733, 0.2361, 0.7914, 0.2275, 0.7938, 0.2234, 0.7723, 0.2347, 0.7718, 0.2412, 0.814, 0.2344, 0.8112, 0.2361, 0.7914, 0.2425, 0.794, 0.2344, 0.8112, 0.2249, 0.8124, 0.2275, 0.7938, 0.2361, 0.7914, 0.2412, 0.8346, 0.2318, 0.8352, 0.2344, 0.8112, 0.2412, 0.814, 0.2318, 0.8352, 0.2235, 0.8344, 0.2249, 0.8124, 0.2344, 0.8112, 0.4885, 0.7972, 0.4861, 0.798, 0.4829, 0.7748, 0.4887, 0.7768, 0.4861, 0.798, 0.4728, 0.7957, 0.4687, 0.7743, 0.4829, 0.7748, 0.4884, 0.8182, 0.4823, 0.8148, 0.4861, 0.798, 0.4885, 0.7972, 0.4823, 0.8148, 0.4765, 0.8125, 0.4728, 0.7957, 0.4861, 0.798, 0.4888, 0.8372, 0.4801, 0.8373, 0.4823, 0.8148, 0.4884, 0.8182, 0.4801, 0.8373, 0.4747, 0.8381, 0.4765, 0.8125, 0.4823, 0.8148, 0.488, 0.8587, 0.4779, 0.8577, 0.4801, 0.8373, 0.4888, 0.8372, 0.4779, 0.8577, 0.4681, 0.8576, 0.4747, 0.8381, 0.4801, 0.8373, 0.4873, 0.8792, 0.4758, 0.8798, 0.4779, 0.8577, 0.488, 0.8587, 0.4758, 0.8798, 0.4691, 0.88, 0.4681, 0.8576, 0.4779, 0.8577, 0.4887, 0.7768, 0.4829, 0.7748, 0.4802, 0.7586, 0.4888, 0.7573, 0.4829, 0.7748, 0.4687, 0.7743, 0.4739, 0.7546, 0.4802, 0.7586, 0.7647, 0.6122, 0.7549, 0.6129, 0.7521, 0.5727, 0.7636, 0.573, 0.7549, 0.6129, 0.7462, 0.6129, 0.7454, 0.5727, 0.7521, 0.5727, 0.2409, 0.7308, 0.2325, 0.7311, 0.2326, 0.7093, 0.2425, 0.7086, 0.2325, 0.7311, 0.2238, 0.7299, 0.2239, 0.709, 0.2326, 0.7093, 0.7648, 0.573, 0.7734, 0.5732, 0.7742, 0.613, 0.7647, 0.613, 0.7734, 0.5732, 0.7796, 0.5727, 0.7825, 0.6128, 0.7742, 0.613, 0.0, 0.0, 0.0, 0.0, 0.0, 0.0, 0.0, 0.0])
me_cube_002.materials.append(mat_material)
me_cube_002.materials.append(mat_material_001)
me_cube_002.materials.append(mat_material_002)
me_cube_002.materials.append(mat_material_003)
me_cube_002.materials.append(mat_material_004)
me_cube_002.materials.append(mat_material_005)
me_cube_002.materials.append(mat_material_006)
me_cube_002.use_remesh_preserve_volume = False
me_cube_002.use_remesh_preserve_attributes = False
me_cube_002.use_mirror_vertex_groups = False
me_cube_002.update()

# ---- objects
ob_cube = bpy.data.objects.new('Cube', me_cube_002)
ob_lamp = bpy.data.objects.new('Lamp', light_lamp)
ob_camera = bpy.data.objects.new('Camera', cam_camera)

# ---- transforms, parenting, visibility, modifiers, constraints
ob_cube.location = (0.0, 0.0, 0.0)
ob_cube.lineart.crease_threshold = 0.0
ob_lamp.location = (4.076, 1.005, 5.904)
ob_lamp.rotation_euler = (0.6503, 0.05522, 1.866)
ob_lamp.lock_rotations_4d = False
ob_lamp.empty_display_type = 'ARROWS'
ob_lamp.color = (0.0, 0.0, 0.0, 0.0)
ob_lamp.lineart.crease_threshold = 0.0
ob_camera.location = (7.481, -6.508, 5.344)
ob_camera.rotation_euler = (1.109, 0.0, 0.8149)
ob_camera.lock_rotations_4d = False
ob_camera.empty_display_type = 'ARROWS'
ob_camera.color = (0.0, 0.0, 0.0, 0.0)
ob_camera.display_type = 'WIRE'
ob_camera.lineart.crease_threshold = 0.0

# ---- collection membership
col_collection_1.objects.link(ob_cube)
col_collection_1.objects.link(ob_lamp)
col_collection_1.objects.link(ob_camera)

# ---- scene / render settings (as saved in the file)
scene.camera = ob_camera
scene.frame_start = 1; scene.frame_end = 250; scene.frame_set(0)
scene.render.engine = 'BLENDER_EEVEE_NEXT'
scene.render.resolution_percentage = 50
scene.render.dither_intensity = 0.0
scene.cycles.use_denoising = False
scene.cycles.samples = 128
scene.cycles.sampling_pattern = 'TABULATED_SOBOL'
scene.cycles.use_adaptive_sampling = False
scene.cycles.use_light_tree = False
scene.cycles.blur_glossy = 0.0
scene.cycles.sample_clamp_indirect = 0.0
scene.view_settings.view_transform = 'Standard'
bpy.context.view_layer.update()
